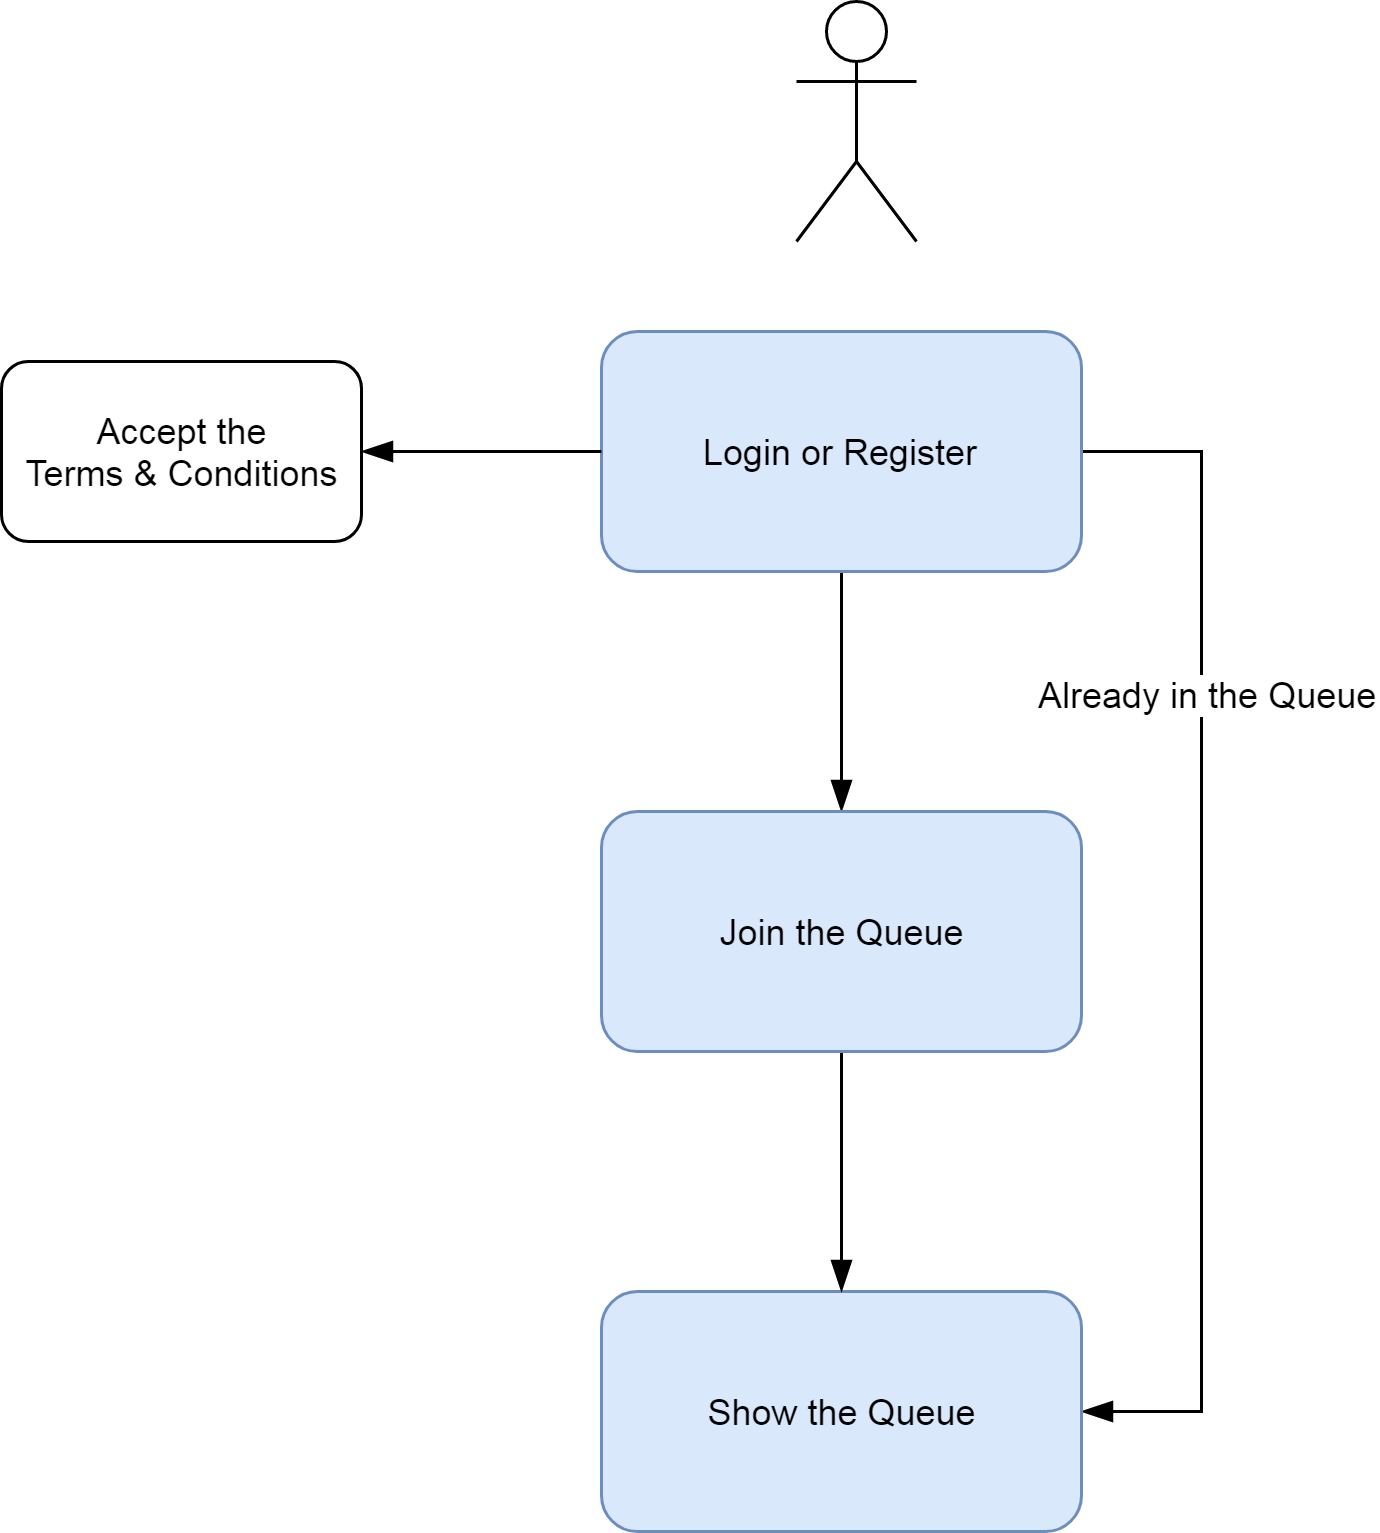

The diagram above was exported from draw.io. Its source (the exported page's mxGraphModel, read from the mxfile embedded in the PNG):
<mxGraphModel dx="1038" dy="686" grid="1" gridSize="10" guides="1" tooltips="1" connect="1" arrows="1" fold="1" page="1" pageScale="1" pageWidth="827" pageHeight="1169" math="0" shadow="0">
  <root>
    <mxCell id="0" />
    <mxCell id="1" parent="0" />
    <mxCell id="M_jxvTlFesfRsDP1IUqV-13" style="edgeStyle=orthogonalEdgeStyle;rounded=0;orthogonalLoop=1;jettySize=auto;html=1;exitX=0.5;exitY=1;exitDx=0;exitDy=0;endArrow=blockThin;endFill=1;strokeWidth=1;startSize=8;endSize=8;" edge="1" parent="1" source="M_jxvTlFesfRsDP1IUqV-1" target="M_jxvTlFesfRsDP1IUqV-3">
      <mxGeometry relative="1" as="geometry" />
    </mxCell>
    <mxCell id="M_jxvTlFesfRsDP1IUqV-15" style="edgeStyle=orthogonalEdgeStyle;rounded=0;orthogonalLoop=1;jettySize=auto;html=1;exitX=1;exitY=0.5;exitDx=0;exitDy=0;entryX=1;entryY=0.5;entryDx=0;entryDy=0;endArrow=blockThin;endFill=1;strokeWidth=1;startSize=8;endSize=8;" edge="1" parent="1" source="M_jxvTlFesfRsDP1IUqV-1" target="M_jxvTlFesfRsDP1IUqV-2">
      <mxGeometry relative="1" as="geometry">
        <Array as="points">
          <mxPoint x="480" y="280" />
          <mxPoint x="480" y="600" />
        </Array>
      </mxGeometry>
    </mxCell>
    <mxCell id="M_jxvTlFesfRsDP1IUqV-16" value="Already in the Queue" style="text;html=1;resizable=0;points=[];align=center;verticalAlign=middle;labelBackgroundColor=#ffffff;" vertex="1" connectable="0" parent="M_jxvTlFesfRsDP1IUqV-15">
      <mxGeometry x="-0.247" y="-1" relative="1" as="geometry">
        <mxPoint x="3" y="-31" as="offset" />
      </mxGeometry>
    </mxCell>
    <mxCell id="M_jxvTlFesfRsDP1IUqV-1" value="Login or Register" style="rounded=1;whiteSpace=wrap;html=1;fillColor=#dae8fc;strokeColor=#6c8ebf;" vertex="1" parent="1">
      <mxGeometry x="280" y="240" width="160" height="80" as="geometry" />
    </mxCell>
    <mxCell id="M_jxvTlFesfRsDP1IUqV-2" value="Show the Queue" style="rounded=1;whiteSpace=wrap;html=1;fillColor=#dae8fc;strokeColor=#6c8ebf;" vertex="1" parent="1">
      <mxGeometry x="280" y="560" width="160" height="80" as="geometry" />
    </mxCell>
    <mxCell id="M_jxvTlFesfRsDP1IUqV-14" style="edgeStyle=orthogonalEdgeStyle;rounded=0;orthogonalLoop=1;jettySize=auto;html=1;exitX=0.5;exitY=1;exitDx=0;exitDy=0;entryX=0.5;entryY=0;entryDx=0;entryDy=0;endArrow=blockThin;endFill=1;strokeWidth=1;startSize=8;endSize=8;" edge="1" parent="1" source="M_jxvTlFesfRsDP1IUqV-3" target="M_jxvTlFesfRsDP1IUqV-2">
      <mxGeometry relative="1" as="geometry" />
    </mxCell>
    <mxCell id="M_jxvTlFesfRsDP1IUqV-3" value="Join the Queue" style="rounded=1;whiteSpace=wrap;html=1;fillColor=#dae8fc;strokeColor=#6c8ebf;" vertex="1" parent="1">
      <mxGeometry x="280" y="400" width="160" height="80" as="geometry" />
    </mxCell>
    <mxCell id="M_jxvTlFesfRsDP1IUqV-12" style="edgeStyle=orthogonalEdgeStyle;rounded=0;orthogonalLoop=1;jettySize=auto;html=1;exitX=0;exitY=0.5;exitDx=0;exitDy=0;entryX=1;entryY=0.5;entryDx=0;entryDy=0;endArrow=blockThin;endFill=1;endSize=8;startSize=8;" edge="1" parent="1" source="M_jxvTlFesfRsDP1IUqV-1" target="M_jxvTlFesfRsDP1IUqV-4">
      <mxGeometry relative="1" as="geometry" />
    </mxCell>
    <mxCell id="M_jxvTlFesfRsDP1IUqV-4" value="Accept the&lt;br&gt;Terms &amp;amp; Conditions" style="rounded=1;whiteSpace=wrap;html=1;" vertex="1" parent="1">
      <mxGeometry x="80" y="250" width="120" height="60" as="geometry" />
    </mxCell>
    <mxCell id="M_jxvTlFesfRsDP1IUqV-5" value="" style="shape=umlActor;verticalLabelPosition=bottom;labelBackgroundColor=#ffffff;verticalAlign=top;html=1;outlineConnect=0;fillColor=none;" vertex="1" parent="1">
      <mxGeometry x="345" y="130" width="40" height="80" as="geometry" />
    </mxCell>
  </root>
</mxGraphModel>